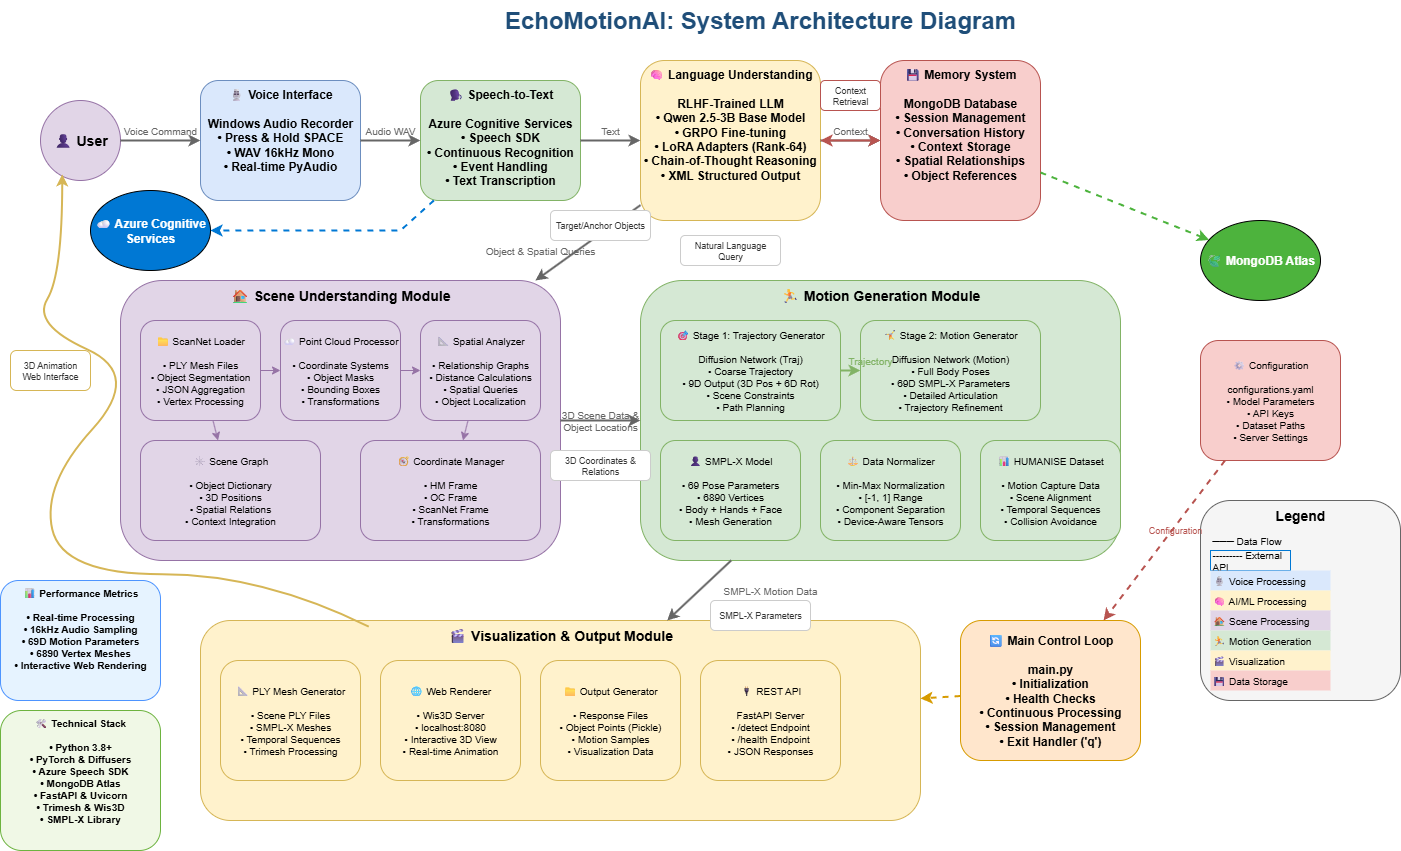

The diagram above was exported from draw.io. Its source (the exported page's mxGraphModel, read from the mxfile embedded in the PNG):
<mxGraphModel dx="1891" dy="1048" grid="1" gridSize="10" guides="1" tooltips="1" connect="1" arrows="1" fold="1" page="1" pageScale="1" pageWidth="1600" pageHeight="1200" math="0" shadow="0">
  <root>
    <mxCell id="0" />
    <mxCell id="1" parent="0" />
    <mxCell id="title" value="EchoMotionAI: System Architecture Diagram" style="text;html=1;strokeColor=none;fillColor=none;align=center;verticalAlign=middle;whiteSpace=wrap;rounded=0;fontSize=24;fontStyle=1;fontColor=#1f4e79;" parent="1" vertex="1">
      <mxGeometry x="400" y="20" width="800" height="40" as="geometry" />
    </mxCell>
    <mxCell id="user" value="👤 User" style="ellipse;whiteSpace=wrap;html=1;aspect=fixed;fillColor=#e1d5e7;strokeColor=#9673a6;fontSize=14;fontStyle=1;" parent="1" vertex="1">
      <mxGeometry x="80" y="120" width="80" height="80" as="geometry" />
    </mxCell>
    <mxCell id="voiceInterface" value="🎙 Voice Interface&#10;&#10;Windows Audio Recorder&#10;• Press &amp; Hold SPACE&#10;• WAV 16kHz Mono&#10;• Real-time PyAudio" style="rounded=1;whiteSpace=wrap;html=1;fillColor=#dae8fc;strokeColor=#6c8ebf;fontSize=12;verticalAlign=top;fontStyle=1;" parent="1" vertex="1">
      <mxGeometry x="240" y="100" width="160" height="120" as="geometry" />
    </mxCell>
    <mxCell id="speechToText" value="🗣 Speech-to-Text&#10;&#10;Azure Cognitive Services&#10;• Speech SDK&#10;• Continuous Recognition&#10;• Event Handling&#10;• Text Transcription" style="rounded=1;whiteSpace=wrap;html=1;fillColor=#d5e8d4;strokeColor=#82b366;fontSize=12;verticalAlign=top;fontStyle=1;" parent="1" vertex="1">
      <mxGeometry x="460" y="100" width="160" height="120" as="geometry" />
    </mxCell>
    <mxCell id="languageUnderstanding" value="🧠 Language Understanding&#10;&#10;RLHF-Trained LLM&#10;• Qwen 2.5-3B Base Model&#10;• GRPO Fine-tuning&#10;• LoRA Adapters (Rank-64)&#10;• Chain-of-Thought Reasoning&#10;• XML Structured Output" style="rounded=1;whiteSpace=wrap;html=1;fillColor=#fff2cc;strokeColor=#d6b656;fontSize=12;verticalAlign=top;fontStyle=1;" parent="1" vertex="1">
      <mxGeometry x="680" y="80" width="180" height="160" as="geometry" />
    </mxCell>
    <mxCell id="memorySystem" value="💾 Memory System&#10;&#10;MongoDB Database&#10;• Session Management&#10;• Conversation History&#10;• Context Storage&#10;• Spatial Relationships&#10;• Object References" style="rounded=1;whiteSpace=wrap;html=1;fillColor=#f8cecc;strokeColor=#b85450;fontSize=12;verticalAlign=top;fontStyle=1;" parent="1" vertex="1">
      <mxGeometry x="920" y="80" width="160" height="160" as="geometry" />
    </mxCell>
    <mxCell id="sceneModule" value="🏠 Scene Understanding Module" style="rounded=1;whiteSpace=wrap;html=1;fillColor=#e1d5e7;strokeColor=#9673a6;fontSize=14;fontStyle=1;verticalAlign=top;" parent="1" vertex="1">
      <mxGeometry x="160" y="300" width="440" height="280" as="geometry" />
    </mxCell>
    <mxCell id="scanNetLoader" value="📁 ScanNet Loader&#10;&#10;• PLY Mesh Files&#10;• Object Segmentation&#10;• JSON Aggregation&#10;• Vertex Processing" style="rounded=1;whiteSpace=wrap;html=1;fillColor=#e1d5e7;strokeColor=#9673a6;fontSize=10;" parent="1" vertex="1">
      <mxGeometry x="180" y="340" width="120" height="100" as="geometry" />
    </mxCell>
    <mxCell id="pointCloudProcessor" value="☁ Point Cloud Processor&#10;&#10;• Coordinate Systems&#10;• Object Masks&#10;• Bounding Boxes&#10;• Transformations" style="rounded=1;whiteSpace=wrap;html=1;fillColor=#e1d5e7;strokeColor=#9673a6;fontSize=10;" parent="1" vertex="1">
      <mxGeometry x="320" y="340" width="120" height="100" as="geometry" />
    </mxCell>
    <mxCell id="spatialAnalyzer" value="📐 Spatial Analyzer&#10;&#10;• Relationship Graphs&#10;• Distance Calculations&#10;• Spatial Queries&#10;• Object Localization" style="rounded=1;whiteSpace=wrap;html=1;fillColor=#e1d5e7;strokeColor=#9673a6;fontSize=10;" parent="1" vertex="1">
      <mxGeometry x="460" y="340" width="120" height="100" as="geometry" />
    </mxCell>
    <mxCell id="sceneGraph" value="🕸 Scene Graph&#10;&#10;• Object Dictionary&#10;• 3D Positions&#10;• Spatial Relations&#10;• Context Integration" style="rounded=1;whiteSpace=wrap;html=1;fillColor=#e1d5e7;strokeColor=#9673a6;fontSize=10;" parent="1" vertex="1">
      <mxGeometry x="180" y="460" width="180" height="100" as="geometry" />
    </mxCell>
    <mxCell id="coordinateManager" value="🧭 Coordinate Manager&#10;&#10;• HM Frame&#10;• OC Frame&#10;• ScanNet Frame&#10;• Transformations" style="rounded=1;whiteSpace=wrap;html=1;fillColor=#e1d5e7;strokeColor=#9673a6;fontSize=10;" parent="1" vertex="1">
      <mxGeometry x="400" y="460" width="180" height="100" as="geometry" />
    </mxCell>
    <mxCell id="motionModule" value="🏃 Motion Generation Module" style="rounded=1;whiteSpace=wrap;html=1;fillColor=#d5e8d4;strokeColor=#82b366;fontSize=14;fontStyle=1;verticalAlign=top;" parent="1" vertex="1">
      <mxGeometry x="680" y="300" width="480" height="280" as="geometry" />
    </mxCell>
    <mxCell id="stage1Diffuser" value="🎯 Stage 1: Trajectory Generator&#10;&#10;Diffusion Network (Traj)&#10;• Coarse Trajectory&#10;• 9D Output (3D Pos + 6D Rot)&#10;• Scene Constraints&#10;• Path Planning" style="rounded=1;whiteSpace=wrap;html=1;fillColor=#d5e8d4;strokeColor=#82b366;fontSize=10;" parent="1" vertex="1">
      <mxGeometry x="700" y="340" width="180" height="100" as="geometry" />
    </mxCell>
    <mxCell id="stage2Diffuser" value="🤸 Stage 2: Motion Generator&#10;&#10;Diffusion Network (Motion)&#10;• Full Body Poses&#10;• 69D SMPL-X Parameters&#10;• Detailed Articulation&#10;• Trajectory Refinement" style="rounded=1;whiteSpace=wrap;html=1;fillColor=#d5e8d4;strokeColor=#82b366;fontSize=10;" parent="1" vertex="1">
      <mxGeometry x="900" y="340" width="180" height="100" as="geometry" />
    </mxCell>
    <mxCell id="smplxModel" value="👤 SMPL-X Model&#10;&#10;• 69 Pose Parameters&#10;• 6890 Vertices&#10;• Body + Hands + Face&#10;• Mesh Generation" style="rounded=1;whiteSpace=wrap;html=1;fillColor=#d5e8d4;strokeColor=#82b366;fontSize=10;" parent="1" vertex="1">
      <mxGeometry x="700" y="460" width="140" height="100" as="geometry" />
    </mxCell>
    <mxCell id="normalizer" value="⚖ Data Normalizer&#10;&#10;• Min-Max Normalization&#10;• [-1, 1] Range&#10;• Component Separation&#10;• Device-Aware Tensors" style="rounded=1;whiteSpace=wrap;html=1;fillColor=#d5e8d4;strokeColor=#82b366;fontSize=10;" parent="1" vertex="1">
      <mxGeometry x="860" y="460" width="140" height="100" as="geometry" />
    </mxCell>
    <mxCell id="humaniseDataset" value="📊 HUMANISE Dataset&#10;&#10;• Motion Capture Data&#10;• Scene Alignment&#10;• Temporal Sequences&#10;• Collision Avoidance" style="rounded=1;whiteSpace=wrap;html=1;fillColor=#d5e8d4;strokeColor=#82b366;fontSize=10;" parent="1" vertex="1">
      <mxGeometry x="1020" y="460" width="140" height="100" as="geometry" />
    </mxCell>
    <mxCell id="visualizationModule" value="🎬 Visualization &amp; Output Module" style="rounded=1;whiteSpace=wrap;html=1;fillColor=#fff2cc;strokeColor=#d6b656;fontSize=14;fontStyle=1;verticalAlign=top;" parent="1" vertex="1">
      <mxGeometry x="240" y="640" width="720" height="200" as="geometry" />
    </mxCell>
    <mxCell id="plyGenerator" value="📐 PLY Mesh Generator&#10;&#10;• Scene PLY Files&#10;• SMPL-X Meshes&#10;• Temporal Sequences&#10;• Trimesh Processing" style="rounded=1;whiteSpace=wrap;html=1;fillColor=#fff2cc;strokeColor=#d6b656;fontSize=10;" parent="1" vertex="1">
      <mxGeometry x="260" y="680" width="140" height="120" as="geometry" />
    </mxCell>
    <mxCell id="webRenderer" value="🌐 Web Renderer&#10;&#10;• Wis3D Server&#10;• localhost:8080&#10;• Interactive 3D View&#10;• Real-time Animation" style="rounded=1;whiteSpace=wrap;html=1;fillColor=#fff2cc;strokeColor=#d6b656;fontSize=10;" parent="1" vertex="1">
      <mxGeometry x="420" y="680" width="140" height="120" as="geometry" />
    </mxCell>
    <mxCell id="outputFiles" value="📁 Output Generator&#10;&#10;• Response Files&#10;• Object Points (Pickle)&#10;• Motion Samples&#10;• Visualization Data" style="rounded=1;whiteSpace=wrap;html=1;fillColor=#fff2cc;strokeColor=#d6b656;fontSize=10;" parent="1" vertex="1">
      <mxGeometry x="580" y="680" width="140" height="120" as="geometry" />
    </mxCell>
    <mxCell id="apiEndpoints" value="🔌 REST API&#10;&#10;FastAPI Server&#10;• /detect Endpoint&#10;• /health Endpoint&#10;• JSON Responses" style="rounded=1;whiteSpace=wrap;html=1;fillColor=#fff2cc;strokeColor=#d6b656;fontSize=10;" parent="1" vertex="1">
      <mxGeometry x="740" y="680" width="140" height="120" as="geometry" />
    </mxCell>
    <mxCell id="azureCloud" value="☁ Azure Cognitive Services" style="ellipse;whiteSpace=wrap;html=1;fillColor=#0078d4;fontColor=white;fontSize=12;fontStyle=1;" parent="1" vertex="1">
      <mxGeometry x="130" y="210" width="120" height="80" as="geometry" />
    </mxCell>
    <mxCell id="mongoCloud" value="🍃 MongoDB Atlas" style="ellipse;whiteSpace=wrap;html=1;fillColor=#4db33d;fontColor=white;fontSize=12;fontStyle=1;" parent="1" vertex="1">
      <mxGeometry x="1240" y="240" width="120" height="80" as="geometry" />
    </mxCell>
    <mxCell id="config" value="⚙ Configuration&#10;&#10;configurations.yaml&#10;• Model Parameters&#10;• API Keys&#10;• Dataset Paths&#10;• Server Settings" style="rounded=1;whiteSpace=wrap;html=1;fillColor=#f8cecc;strokeColor=#b85450;fontSize=10;" parent="1" vertex="1">
      <mxGeometry x="1240" y="360" width="140" height="120" as="geometry" />
    </mxCell>
    <mxCell id="mainLoop" value="🔄 Main Control Loop&#10;&#10;main.py&#10;• Initialization&#10;• Health Checks&#10;• Continuous Processing&#10;• Session Management&#10;• Exit Handler ('q')" style="rounded=1;whiteSpace=wrap;html=1;fillColor=#ffe6cc;strokeColor=#d79b00;fontSize=12;fontStyle=1;" parent="1" vertex="1">
      <mxGeometry x="1000" y="640" width="180" height="140" as="geometry" />
    </mxCell>
    <mxCell id="arrow1" value="" style="endArrow=classic;html=1;rounded=0;strokeWidth=2;strokeColor=#666666;" parent="1" source="user" target="voiceInterface" edge="1">
      <mxGeometry width="50" height="50" relative="1" as="geometry">
        <mxPoint x="160" y="160" as="sourcePoint" />
        <mxPoint x="240" y="160" as="targetPoint" />
      </mxGeometry>
    </mxCell>
    <mxCell id="label1" value="Voice Command" style="text;html=1;strokeColor=none;fillColor=none;align=center;verticalAlign=middle;whiteSpace=wrap;rounded=0;fontSize=10;fontColor=#666666;" parent="1" vertex="1">
      <mxGeometry x="160" y="140" width="80" height="20" as="geometry" />
    </mxCell>
    <mxCell id="arrow2" value="" style="endArrow=classic;html=1;rounded=0;strokeWidth=2;strokeColor=#666666;" parent="1" source="voiceInterface" target="speechToText" edge="1">
      <mxGeometry width="50" height="50" relative="1" as="geometry">
        <mxPoint x="400" y="160" as="sourcePoint" />
        <mxPoint x="460" y="160" as="targetPoint" />
      </mxGeometry>
    </mxCell>
    <mxCell id="label2" value="Audio WAV" style="text;html=1;strokeColor=none;fillColor=none;align=center;verticalAlign=middle;whiteSpace=wrap;rounded=0;fontSize=10;fontColor=#666666;" parent="1" vertex="1">
      <mxGeometry x="400" y="140" width="60" height="20" as="geometry" />
    </mxCell>
    <mxCell id="arrow3" value="" style="endArrow=classic;html=1;rounded=0;strokeWidth=2;strokeColor=#666666;" parent="1" source="speechToText" target="languageUnderstanding" edge="1">
      <mxGeometry width="50" height="50" relative="1" as="geometry">
        <mxPoint x="620" y="160" as="sourcePoint" />
        <mxPoint x="680" y="160" as="targetPoint" />
      </mxGeometry>
    </mxCell>
    <mxCell id="label3" value="Text" style="text;html=1;strokeColor=none;fillColor=none;align=center;verticalAlign=middle;whiteSpace=wrap;rounded=0;fontSize=10;fontColor=#666666;" parent="1" vertex="1">
      <mxGeometry x="620" y="140" width="60" height="20" as="geometry" />
    </mxCell>
    <mxCell id="arrow4" value="" style="endArrow=classic;html=1;rounded=0;strokeWidth=2;strokeColor=#666666;" parent="1" source="languageUnderstanding" target="memorySystem" edge="1">
      <mxGeometry width="50" height="50" relative="1" as="geometry">
        <mxPoint x="860" y="160" as="sourcePoint" />
        <mxPoint x="920" y="160" as="targetPoint" />
      </mxGeometry>
    </mxCell>
    <mxCell id="label4" value="Context" style="text;html=1;strokeColor=none;fillColor=none;align=center;verticalAlign=middle;whiteSpace=wrap;rounded=0;fontSize=10;fontColor=#666666;" parent="1" vertex="1">
      <mxGeometry x="860" y="140" width="60" height="20" as="geometry" />
    </mxCell>
    <mxCell id="arrow5" value="" style="endArrow=classic;html=1;rounded=0;strokeWidth=2;strokeColor=#666666;" parent="1" source="languageUnderstanding" target="sceneModule" edge="1">
      <mxGeometry width="50" height="50" relative="1" as="geometry">
        <mxPoint x="770" y="240" as="sourcePoint" />
        <mxPoint x="380" y="300" as="targetPoint" />
      </mxGeometry>
    </mxCell>
    <mxCell id="label5" value="Object &amp; Spatial Queries" style="text;html=1;strokeColor=none;fillColor=none;align=center;verticalAlign=middle;whiteSpace=wrap;rounded=0;fontSize=10;fontColor=#666666;" parent="1" vertex="1">
      <mxGeometry x="520" y="260" width="120" height="20" as="geometry" />
    </mxCell>
    <mxCell id="arrow6" value="" style="endArrow=classic;html=1;rounded=0;strokeWidth=2;strokeColor=#666666;" parent="1" source="sceneModule" target="motionModule" edge="1">
      <mxGeometry width="50" height="50" relative="1" as="geometry">
        <mxPoint x="600" y="440" as="sourcePoint" />
        <mxPoint x="680" y="440" as="targetPoint" />
      </mxGeometry>
    </mxCell>
    <mxCell id="label6" value="3D Scene Data &amp; Object Locations" style="text;html=1;strokeColor=none;fillColor=none;align=center;verticalAlign=middle;whiteSpace=wrap;rounded=0;fontSize=10;fontColor=#666666;" parent="1" vertex="1">
      <mxGeometry x="600" y="420" width="80" height="40" as="geometry" />
    </mxCell>
    <mxCell id="arrow7" value="" style="endArrow=classic;html=1;rounded=0;strokeWidth=2;strokeColor=#666666;" parent="1" source="motionModule" target="visualizationModule" edge="1">
      <mxGeometry width="50" height="50" relative="1" as="geometry">
        <mxPoint x="920" y="580" as="sourcePoint" />
        <mxPoint x="600" y="640" as="targetPoint" />
      </mxGeometry>
    </mxCell>
    <mxCell id="label7" value="SMPL-X Motion Data" style="text;html=1;strokeColor=none;fillColor=none;align=center;verticalAlign=middle;whiteSpace=wrap;rounded=0;fontSize=10;fontColor=#666666;" parent="1" vertex="1">
      <mxGeometry x="760" y="600" width="100" height="20" as="geometry" />
    </mxCell>
    <mxCell id="arrow8" value="" style="endArrow=classic;html=1;rounded=0;strokeWidth=2;strokeColor=#0078d4;dashed=1;" parent="1" source="speechToText" target="azureCloud" edge="1">
      <mxGeometry width="50" height="50" relative="1" as="geometry">
        <mxPoint x="620" y="160" as="sourcePoint" />
        <mxPoint x="1240" y="160" as="targetPoint" />
        <Array as="points">
          <mxPoint x="440" y="250" />
        </Array>
      </mxGeometry>
    </mxCell>
    <mxCell id="arrow9" value="" style="endArrow=classic;html=1;rounded=0;strokeWidth=2;strokeColor=#4db33d;dashed=1;" parent="1" source="memorySystem" target="mongoCloud" edge="1">
      <mxGeometry width="50" height="50" relative="1" as="geometry">
        <mxPoint x="1080" y="200" as="sourcePoint" />
        <mxPoint x="1240" y="280" as="targetPoint" />
      </mxGeometry>
    </mxCell>
    <mxCell id="arrow10" value="" style="endArrow=classic;html=1;rounded=0;strokeWidth=2;strokeColor=#d79b00;dashed=1;" parent="1" source="mainLoop" target="visualizationModule" edge="1">
      <mxGeometry width="50" height="50" relative="1" as="geometry">
        <mxPoint x="1000" y="740" as="sourcePoint" />
        <mxPoint x="960" y="740" as="targetPoint" />
      </mxGeometry>
    </mxCell>
    <mxCell id="arrow11" value="" style="endArrow=classic;html=1;rounded=0;strokeWidth=2;strokeColor=#82b366;" parent="1" source="stage1Diffuser" target="stage2Diffuser" edge="1">
      <mxGeometry width="50" height="50" relative="1" as="geometry">
        <mxPoint x="880" y="390" as="sourcePoint" />
        <mxPoint x="900" y="390" as="targetPoint" />
      </mxGeometry>
    </mxCell>
    <mxCell id="label11" value="Trajectory" style="text;html=1;strokeColor=none;fillColor=none;align=center;verticalAlign=middle;whiteSpace=wrap;rounded=0;fontSize=10;fontColor=#82b366;" parent="1" vertex="1">
      <mxGeometry x="880" y="370" width="60" height="20" as="geometry" />
    </mxCell>
    <mxCell id="arrow12" value="" style="endArrow=classic;html=1;rounded=0;strokeWidth=1;strokeColor=#9673a6;" parent="1" source="scanNetLoader" target="pointCloudProcessor" edge="1">
      <mxGeometry relative="1" as="geometry" />
    </mxCell>
    <mxCell id="arrow13" value="" style="endArrow=classic;html=1;rounded=0;strokeWidth=1;strokeColor=#9673a6;" parent="1" source="pointCloudProcessor" target="spatialAnalyzer" edge="1">
      <mxGeometry relative="1" as="geometry" />
    </mxCell>
    <mxCell id="arrow14" value="" style="endArrow=classic;html=1;rounded=0;strokeWidth=1;strokeColor=#9673a6;" parent="1" source="scanNetLoader" target="sceneGraph" edge="1">
      <mxGeometry relative="1" as="geometry">
        <mxPoint x="240" y="450" as="sourcePoint" />
        <mxPoint x="270" y="460" as="targetPoint" />
      </mxGeometry>
    </mxCell>
    <mxCell id="arrow15" value="" style="endArrow=classic;html=1;rounded=0;strokeWidth=1;strokeColor=#9673a6;" parent="1" source="spatialAnalyzer" target="coordinateManager" edge="1">
      <mxGeometry relative="1" as="geometry">
        <mxPoint x="520" y="450" as="sourcePoint" />
        <mxPoint x="490" y="460" as="targetPoint" />
      </mxGeometry>
    </mxCell>
    <mxCell id="legend" value="Legend" style="rounded=1;whiteSpace=wrap;html=1;fillColor=#f5f5f5;strokeColor=#666666;fontSize=14;fontStyle=1;verticalAlign=top;" parent="1" vertex="1">
      <mxGeometry x="1240" y="520" width="200" height="200" as="geometry" />
    </mxCell>
    <mxCell id="legendItem1" value="─── Data Flow" style="text;html=1;strokeColor=none;fillColor=none;align=left;verticalAlign=middle;whiteSpace=wrap;rounded=0;fontSize=10;" parent="1" vertex="1">
      <mxGeometry x="1250" y="550" width="80" height="20" as="geometry" />
    </mxCell>
    <mxCell id="legendItem2" value="┅┅┅ External API" style="text;html=1;strokeColor=none;fillColor=none;align=left;verticalAlign=middle;whiteSpace=wrap;rounded=0;fontSize=10;strokeColor=#0078d4;" parent="1" vertex="1">
      <mxGeometry x="1250" y="570" width="80" height="20" as="geometry" />
    </mxCell>
    <mxCell id="legendItem3" value="🎙 Voice Processing" style="text;html=1;strokeColor=none;fillColor=none;align=left;verticalAlign=middle;whiteSpace=wrap;rounded=0;fontSize=10;fillColor=#dae8fc;" parent="1" vertex="1">
      <mxGeometry x="1250" y="590" width="120" height="20" as="geometry" />
    </mxCell>
    <mxCell id="legendItem4" value="🧠 AI/ML Processing" style="text;html=1;strokeColor=none;fillColor=none;align=left;verticalAlign=middle;whiteSpace=wrap;rounded=0;fontSize=10;fillColor=#fff2cc;" parent="1" vertex="1">
      <mxGeometry x="1250" y="610" width="120" height="20" as="geometry" />
    </mxCell>
    <mxCell id="legendItem5" value="🏠 Scene Processing" style="text;html=1;strokeColor=none;fillColor=none;align=left;verticalAlign=middle;whiteSpace=wrap;rounded=0;fontSize=10;fillColor=#e1d5e7;" parent="1" vertex="1">
      <mxGeometry x="1250" y="630" width="120" height="20" as="geometry" />
    </mxCell>
    <mxCell id="legendItem6" value="🏃 Motion Generation" style="text;html=1;strokeColor=none;fillColor=none;align=left;verticalAlign=middle;whiteSpace=wrap;rounded=0;fontSize=10;fillColor=#d5e8d4;" parent="1" vertex="1">
      <mxGeometry x="1250" y="650" width="120" height="20" as="geometry" />
    </mxCell>
    <mxCell id="legendItem7" value="🎬 Visualization" style="text;html=1;strokeColor=none;fillColor=none;align=left;verticalAlign=middle;whiteSpace=wrap;rounded=0;fontSize=10;fillColor=#fff2cc;" parent="1" vertex="1">
      <mxGeometry x="1250" y="670" width="120" height="20" as="geometry" />
    </mxCell>
    <mxCell id="legendItem8" value="💾 Data Storage" style="text;html=1;strokeColor=none;fillColor=none;align=left;verticalAlign=middle;whiteSpace=wrap;rounded=0;fontSize=10;fillColor=#f8cecc;" parent="1" vertex="1">
      <mxGeometry x="1250" y="690" width="120" height="20" as="geometry" />
    </mxCell>
    <mxCell id="dataFlow1" value="Natural Language Query" style="text;html=1;strokeColor=none;fillColor=#ffffff;align=center;verticalAlign=middle;whiteSpace=wrap;rounded=1;fontSize=9;fontColor=#333333;strokeColor=#cccccc;" parent="1" vertex="1">
      <mxGeometry x="720" y="255" width="100" height="30" as="geometry" />
    </mxCell>
    <mxCell id="dataFlow2" value="Target/Anchor Objects" style="text;html=1;strokeColor=none;fillColor=#ffffff;align=center;verticalAlign=middle;whiteSpace=wrap;rounded=1;fontSize=9;fontColor=#333333;strokeColor=#cccccc;" parent="1" vertex="1">
      <mxGeometry x="590" y="230" width="100" height="30" as="geometry" />
    </mxCell>
    <mxCell id="dataFlow3" value="3D Coordinates &amp; Relations" style="text;html=1;strokeColor=none;fillColor=#ffffff;align=center;verticalAlign=middle;whiteSpace=wrap;rounded=1;fontSize=9;fontColor=#333333;strokeColor=#cccccc;" parent="1" vertex="1">
      <mxGeometry x="590" y="470" width="100" height="30" as="geometry" />
    </mxCell>
    <mxCell id="dataFlow4" value="SMPL-X Parameters" style="text;html=1;strokeColor=none;fillColor=#ffffff;align=center;verticalAlign=middle;whiteSpace=wrap;rounded=1;fontSize=9;fontColor=#333333;strokeColor=#cccccc;" parent="1" vertex="1">
      <mxGeometry x="750" y="620" width="100" height="30" as="geometry" />
    </mxCell>
    <mxCell id="metrics" value="📊 Performance Metrics&#10;&#10;• Real-time Processing&#10;• 16kHz Audio Sampling&#10;• 69D Motion Parameters&#10;• 6890 Vertex Meshes&#10;• Interactive Web Rendering" style="rounded=1;whiteSpace=wrap;html=1;fillColor=#e6f3ff;strokeColor=#4d94ff;fontSize=10;verticalAlign=top;fontStyle=1;" parent="1" vertex="1">
      <mxGeometry x="40" y="600" width="160" height="120" as="geometry" />
    </mxCell>
    <mxCell id="techSpecs" value="🛠 Technical Stack&#10;&#10;• Python 3.8+&#10;• PyTorch &amp; Diffusers&#10;• Azure Speech SDK&#10;• MongoDB Atlas&#10;• FastAPI &amp; Uvicorn&#10;• Trimesh &amp; Wis3D&#10;• SMPL-X Library" style="rounded=1;whiteSpace=wrap;html=1;fillColor=#f0f8e6;strokeColor=#6db33f;fontSize=10;verticalAlign=top;fontStyle=1;" parent="1" vertex="1">
      <mxGeometry x="40" y="730" width="160" height="140" as="geometry" />
    </mxCell>
    <mxCell id="arrow16" value="" style="endArrow=classic;html=1;rounded=0;strokeWidth=2;strokeColor=#b85450;dashed=1;" parent="1" source="config" target="mainLoop" edge="1">
      <mxGeometry width="50" height="50" relative="1" as="geometry">
        <mxPoint x="1240" y="420" as="sourcePoint" />
        <mxPoint x="1180" y="650" as="targetPoint" />
      </mxGeometry>
    </mxCell>
    <mxCell id="configLabel" value="Configuration" style="text;html=1;strokeColor=none;fillColor=none;align=center;verticalAlign=middle;whiteSpace=wrap;rounded=0;fontSize=9;fontColor=#b85450;" parent="1" vertex="1">
      <mxGeometry x="1180" y="540" width="70" height="20" as="geometry" />
    </mxCell>
    <mxCell id="arrow17" value="" style="endArrow=classic;html=1;rounded=0;strokeWidth=2;strokeColor=#d6b656;curved=1;" parent="1" edge="1">
      <mxGeometry width="50" height="50" relative="1" as="geometry">
        <mxPoint x="408.2611683623238" y="646.17" as="sourcePoint" />
        <mxPoint x="101.74" y="193.82" as="targetPoint" />
        <Array as="points">
          <mxPoint x="301.74" y="593.8199999999999" />
          <mxPoint x="101.74" y="593.8199999999999" />
          <mxPoint x="81.74" y="503.82" />
          <mxPoint x="181.74" y="393.82" />
          <mxPoint x="71.74" y="343.82" />
          <mxPoint x="101.74" y="293.82" />
        </Array>
      </mxGeometry>
    </mxCell>
    <mxCell id="outputLabel" value="3D Animation&#10;Web Interface" style="text;html=1;strokeColor=none;fillColor=#ffffff;align=center;verticalAlign=middle;whiteSpace=wrap;rounded=1;fontSize=9;fontColor=#333333;strokeColor=#d6b656;" parent="1" vertex="1">
      <mxGeometry x="50" y="370" width="80" height="40" as="geometry" />
    </mxCell>
    <mxCell id="arrow18" value="" style="endArrow=classic;startArrow=classic;html=1;rounded=0;strokeWidth=2;strokeColor=#b85450;" parent="1" source="memorySystem" target="languageUnderstanding" edge="1">
      <mxGeometry width="50" height="50" relative="1" as="geometry">
        <mxPoint x="920" y="160" as="sourcePoint" />
        <mxPoint x="860" y="160" as="targetPoint" />
      </mxGeometry>
    </mxCell>
    <mxCell id="memoryLabel" value="Context&#10;Retrieval" style="text;html=1;strokeColor=none;fillColor=#ffffff;align=center;verticalAlign=middle;whiteSpace=wrap;rounded=1;fontSize=9;fontColor=#333333;strokeColor=#b85450;" parent="1" vertex="1">
      <mxGeometry x="860" y="100" width="60" height="30" as="geometry" />
    </mxCell>
  </root>
</mxGraphModel>